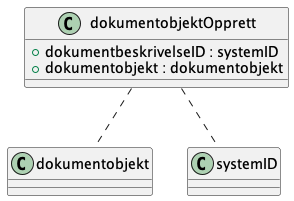

The diagram above was rendered by PlantUML. Its source (embedded in the PNG):
@startuml
!include opprett.pu

dokumentobjektOpprett .. dokumentobjekt
dokumentobjektOpprett .. systemID

@enduml